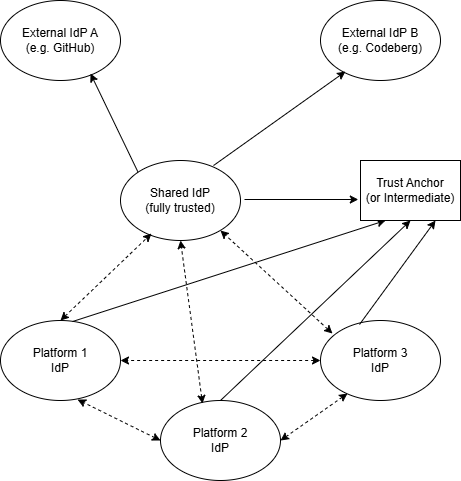

The diagram above was exported from draw.io. Its source (the exported page's mxGraphModel, read from the mxfile embedded in the PNG):
<mxGraphModel dx="1090" dy="698" grid="1" gridSize="10" guides="1" tooltips="1" connect="1" arrows="1" fold="1" page="1" pageScale="1" pageWidth="827" pageHeight="1169" math="0" shadow="0">
  <root>
    <mxCell id="0" />
    <mxCell id="1" parent="0" />
    <mxCell id="HX7Ni0NgluJONMIG4WXp-1" parent="1" style="ellipse;whiteSpace=wrap;html=1;" value="Platform 1&lt;br&gt;IdP" vertex="1">
      <mxGeometry height="80" width="120" x="160" y="400" as="geometry" />
    </mxCell>
    <mxCell id="HX7Ni0NgluJONMIG4WXp-2" parent="1" style="ellipse;whiteSpace=wrap;html=1;" value="Platform 3&lt;br&gt;IdP" vertex="1">
      <mxGeometry height="80" width="120" x="480" y="400" as="geometry" />
    </mxCell>
    <mxCell id="HX7Ni0NgluJONMIG4WXp-3" parent="1" style="ellipse;whiteSpace=wrap;html=1;" value="Shared IdP&lt;br&gt;(fully trusted)" vertex="1">
      <mxGeometry height="80" width="120" x="280" y="240" as="geometry" />
    </mxCell>
    <mxCell id="HX7Ni0NgluJONMIG4WXp-4" parent="1" style="ellipse;whiteSpace=wrap;html=1;" value="External IdP A&lt;br&gt;(e.g. GitHub)" vertex="1">
      <mxGeometry height="80" width="120" x="160" y="80" as="geometry" />
    </mxCell>
    <mxCell id="HX7Ni0NgluJONMIG4WXp-5" parent="1" style="ellipse;whiteSpace=wrap;html=1;" value="External IdP B&lt;br&gt;(e.g. Codeberg)" vertex="1">
      <mxGeometry height="80" width="120" x="480" y="80" as="geometry" />
    </mxCell>
    <mxCell id="HX7Ni0NgluJONMIG4WXp-6" edge="1" parent="1" source="HX7Ni0NgluJONMIG4WXp-1" style="endArrow=classic;html=1;rounded=0;exitX=0.6;exitY=0.013;exitDx=0;exitDy=0;exitPerimeter=0;entryX=0.25;entryY=1;entryDx=0;entryDy=0;" target="HX7Ni0NgluJONMIG4WXp-12" value="">
      <mxGeometry height="50" relative="1" width="50" as="geometry">
        <mxPoint x="240" y="400" as="sourcePoint" />
        <mxPoint x="290" y="350" as="targetPoint" />
      </mxGeometry>
    </mxCell>
    <mxCell id="HX7Ni0NgluJONMIG4WXp-7" edge="1" parent="1" source="HX7Ni0NgluJONMIG4WXp-2" style="endArrow=classic;html=1;rounded=0;exitX=0.325;exitY=0.05;exitDx=0;exitDy=0;exitPerimeter=0;entryX=0.75;entryY=1;entryDx=0;entryDy=0;" target="HX7Ni0NgluJONMIG4WXp-12" value="">
      <mxGeometry height="50" relative="1" width="50" as="geometry">
        <mxPoint x="390" y="390" as="sourcePoint" />
        <mxPoint x="440" y="340" as="targetPoint" />
      </mxGeometry>
    </mxCell>
    <mxCell id="HX7Ni0NgluJONMIG4WXp-8" edge="1" parent="1" source="HX7Ni0NgluJONMIG4WXp-3" style="endArrow=classic;html=1;rounded=0;entryX=0.208;entryY=0.888;entryDx=0;entryDy=0;entryPerimeter=0;exitX=0.775;exitY=0.063;exitDx=0;exitDy=0;exitPerimeter=0;" target="HX7Ni0NgluJONMIG4WXp-5" value="">
      <mxGeometry height="50" relative="1" width="50" as="geometry">
        <mxPoint x="420" y="250" as="sourcePoint" />
        <mxPoint x="470" y="200" as="targetPoint" />
      </mxGeometry>
    </mxCell>
    <mxCell id="HX7Ni0NgluJONMIG4WXp-9" edge="1" parent="1" source="HX7Ni0NgluJONMIG4WXp-3" style="endArrow=classic;html=1;rounded=0;entryX=0.75;entryY=0.913;entryDx=0;entryDy=0;entryPerimeter=0;exitX=0;exitY=0;exitDx=0;exitDy=0;" target="HX7Ni0NgluJONMIG4WXp-4" value="">
      <mxGeometry height="50" relative="1" width="50" as="geometry">
        <mxPoint x="310" y="210" as="sourcePoint" />
        <mxPoint x="360" y="160" as="targetPoint" />
      </mxGeometry>
    </mxCell>
    <mxCell id="HX7Ni0NgluJONMIG4WXp-10" parent="1" style="ellipse;whiteSpace=wrap;html=1;" value="Platform 2&lt;br&gt;IdP" vertex="1">
      <mxGeometry height="80" width="120" x="320" y="480" as="geometry" />
    </mxCell>
    <mxCell id="HX7Ni0NgluJONMIG4WXp-11" edge="1" parent="1" source="HX7Ni0NgluJONMIG4WXp-10" style="endArrow=classic;html=1;rounded=0;exitX=0.5;exitY=0;exitDx=0;exitDy=0;entryX=0.5;entryY=1;entryDx=0;entryDy=0;" target="HX7Ni0NgluJONMIG4WXp-12" value="">
      <mxGeometry height="50" relative="1" width="50" as="geometry">
        <mxPoint x="390" y="390" as="sourcePoint" />
        <mxPoint x="440" y="340" as="targetPoint" />
      </mxGeometry>
    </mxCell>
    <mxCell id="HX7Ni0NgluJONMIG4WXp-12" parent="1" style="rounded=0;whiteSpace=wrap;html=1;" value="Trust Anchor&lt;br&gt;(or Intermediate)" vertex="1">
      <mxGeometry height="60" width="100" x="520" y="240" as="geometry" />
    </mxCell>
    <mxCell id="HX7Ni0NgluJONMIG4WXp-13" edge="1" parent="1" source="HX7Ni0NgluJONMIG4WXp-1" style="endArrow=classic;html=1;rounded=0;dashed=1;startArrow=classic;startFill=1;exitX=0.5;exitY=0;exitDx=0;exitDy=0;entryX=0.258;entryY=0.913;entryDx=0;entryDy=0;entryPerimeter=0;" target="HX7Ni0NgluJONMIG4WXp-3" value="">
      <mxGeometry height="50" relative="1" width="50" as="geometry">
        <mxPoint x="140" y="360" as="sourcePoint" />
        <mxPoint x="170" y="270" as="targetPoint" />
      </mxGeometry>
    </mxCell>
    <mxCell id="HX7Ni0NgluJONMIG4WXp-14" edge="1" parent="1" style="endArrow=classic;html=1;rounded=0;entryX=-0.022;entryY=0.65;entryDx=0;entryDy=0;entryPerimeter=0;exitX=0;exitY=0;exitDx=0;exitDy=0;" target="HX7Ni0NgluJONMIG4WXp-12" value="">
      <mxGeometry height="50" relative="1" width="50" as="geometry">
        <mxPoint x="404" y="279" as="sourcePoint" />
        <mxPoint x="356" y="180" as="targetPoint" />
      </mxGeometry>
    </mxCell>
    <mxCell id="HX7Ni0NgluJONMIG4WXp-15" edge="1" parent="1" source="HX7Ni0NgluJONMIG4WXp-10" style="endArrow=classic;html=1;rounded=0;dashed=1;startArrow=classic;startFill=1;exitX=0.35;exitY=0.038;exitDx=0;exitDy=0;entryX=0.5;entryY=1;entryDx=0;entryDy=0;exitPerimeter=0;" target="HX7Ni0NgluJONMIG4WXp-3" value="">
      <mxGeometry height="50" relative="1" width="50" as="geometry">
        <mxPoint x="360" y="483.5" as="sourcePoint" />
        <mxPoint x="451" y="396.5" as="targetPoint" />
      </mxGeometry>
    </mxCell>
    <mxCell id="HX7Ni0NgluJONMIG4WXp-16" edge="1" parent="1" source="HX7Ni0NgluJONMIG4WXp-2" style="endArrow=classic;html=1;rounded=0;dashed=1;startArrow=classic;startFill=1;exitX=0.1;exitY=0.163;exitDx=0;exitDy=0;entryX=0.833;entryY=0.875;entryDx=0;entryDy=0;entryPerimeter=0;exitPerimeter=0;" target="HX7Ni0NgluJONMIG4WXp-3" value="">
      <mxGeometry height="50" relative="1" width="50" as="geometry">
        <mxPoint x="650" y="585" as="sourcePoint" />
        <mxPoint x="741" y="498" as="targetPoint" />
      </mxGeometry>
    </mxCell>
    <mxCell id="HX7Ni0NgluJONMIG4WXp-17" edge="1" parent="1" source="HX7Ni0NgluJONMIG4WXp-2" style="endArrow=classic;html=1;rounded=0;dashed=1;startArrow=classic;startFill=1;exitX=0;exitY=0.5;exitDx=0;exitDy=0;entryX=1;entryY=0.5;entryDx=0;entryDy=0;" target="HX7Ni0NgluJONMIG4WXp-1" value="">
      <mxGeometry height="50" relative="1" width="50" as="geometry">
        <mxPoint x="392" y="543" as="sourcePoint" />
        <mxPoint x="280" y="440" as="targetPoint" />
      </mxGeometry>
    </mxCell>
    <mxCell id="HX7Ni0NgluJONMIG4WXp-18" edge="1" parent="1" source="HX7Ni0NgluJONMIG4WXp-10" style="endArrow=classic;html=1;rounded=0;dashed=1;startArrow=classic;startFill=1;exitX=0;exitY=0.5;exitDx=0;exitDy=0;entryX=0.642;entryY=0.988;entryDx=0;entryDy=0;entryPerimeter=0;" target="HX7Ni0NgluJONMIG4WXp-1" value="">
      <mxGeometry height="50" relative="1" width="50" as="geometry">
        <mxPoint x="320" y="600" as="sourcePoint" />
        <mxPoint x="120" y="600" as="targetPoint" />
      </mxGeometry>
    </mxCell>
    <mxCell id="HX7Ni0NgluJONMIG4WXp-19" edge="1" parent="1" source="HX7Ni0NgluJONMIG4WXp-2" style="endArrow=classic;html=1;rounded=0;dashed=1;startArrow=classic;startFill=1;exitX=0.225;exitY=0.913;exitDx=0;exitDy=0;entryX=1;entryY=0.5;entryDx=0;entryDy=0;exitPerimeter=0;" target="HX7Ni0NgluJONMIG4WXp-10" value="">
      <mxGeometry height="50" relative="1" width="50" as="geometry">
        <mxPoint x="403" y="621" as="sourcePoint" />
        <mxPoint x="320" y="580" as="targetPoint" />
      </mxGeometry>
    </mxCell>
  </root>
</mxGraphModel>